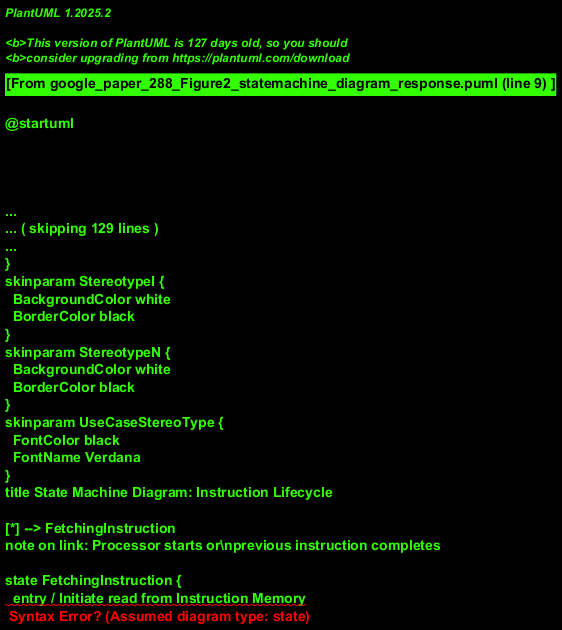

The diagram above was rendered by PlantUML. Its source (embedded in the PNG):
@startuml
!theme plain
title State Machine Diagram: Instruction Lifecycle

[*] --> FetchingInstruction
note on link: Processor starts or\nprevious instruction completes

state FetchingInstruction {
  entry / Initiate read from Instruction Memory
  InstructionMemory : Read instruction
}
FetchingInstruction -> DecodingInstruction : Instruction available

state DecodingInstruction {
  entry / Analyze instruction format
  DecodeUnit : Identify operation, operands
}
DecodingInstruction -> ExecutingInstruction : Instruction decoded

state ExecutingInstruction {
  entry / Perform specified operation
  ExecuteUnit: Use ALU, access Registers, access Data Cache
  ALU: Perform calculation
  Registers: Provide operands, store results
  DataCache: Provide data, store data
}
ExecutingInstruction -down-> AccessingDataMemory : If memory operation required\n(e.g. load/store with cache miss)
note on link
  This transition represents a sub-state
  or a necessary step during execution
  for memory-bound instructions.
end note

AccessingDataMemory --> ExecutingInstruction : Data retrieved/stored from/to Data Memory
note on link: Returns to complete execution or write-back.

ExecutingInstruction --> [*] : Instruction complete
note on link
  Alternatively, could loop back to FetchingInstruction
  for continuous operation of the pipeline.
  Assumption: showing one instruction lifecycle.
end note

@enduml